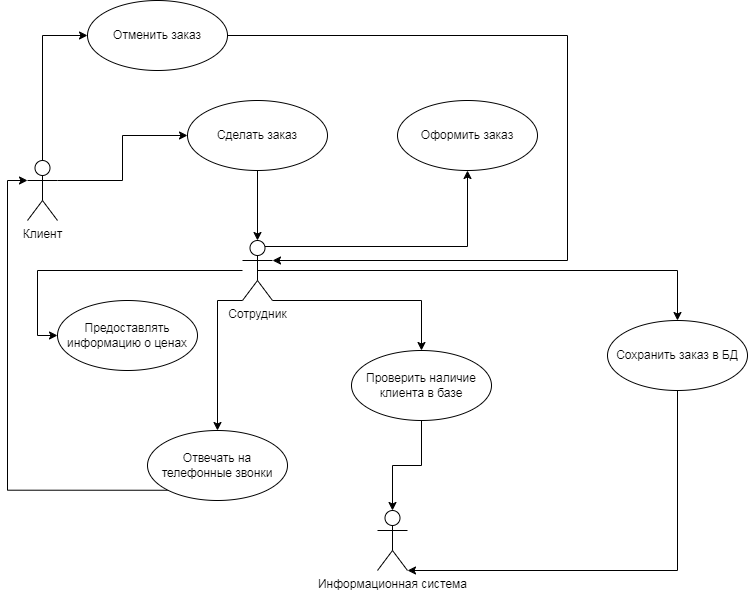

The diagram above was exported from draw.io. Its source (the exported page's mxGraphModel, read from the mxfile embedded in the PNG):
<mxGraphModel dx="1689" dy="450" grid="1" gridSize="10" guides="1" tooltips="1" connect="1" arrows="1" fold="1" page="1" pageScale="1" pageWidth="827" pageHeight="1169" math="0" shadow="0">
  <root>
    <mxCell id="0" />
    <mxCell id="1" parent="0" />
    <mxCell id="I-Q8zPhyg8yBQ522F7YW-45" style="edgeStyle=orthogonalEdgeStyle;rounded=0;orthogonalLoop=1;jettySize=auto;html=1;entryX=0;entryY=0.5;entryDx=0;entryDy=0;" edge="1" parent="1" source="I-Q8zPhyg8yBQ522F7YW-5" target="I-Q8zPhyg8yBQ522F7YW-9">
      <mxGeometry relative="1" as="geometry" />
    </mxCell>
    <mxCell id="I-Q8zPhyg8yBQ522F7YW-50" style="edgeStyle=orthogonalEdgeStyle;rounded=0;orthogonalLoop=1;jettySize=auto;html=1;exitX=0;exitY=1;exitDx=0;exitDy=0;exitPerimeter=0;entryX=0.5;entryY=0;entryDx=0;entryDy=0;" edge="1" parent="1" source="I-Q8zPhyg8yBQ522F7YW-5" target="I-Q8zPhyg8yBQ522F7YW-8">
      <mxGeometry relative="1" as="geometry">
        <Array as="points">
          <mxPoint x="210" y="320" />
        </Array>
      </mxGeometry>
    </mxCell>
    <mxCell id="I-Q8zPhyg8yBQ522F7YW-55" style="edgeStyle=orthogonalEdgeStyle;rounded=0;orthogonalLoop=1;jettySize=auto;html=1;exitX=0.5;exitY=0.5;exitDx=0;exitDy=0;exitPerimeter=0;" edge="1" parent="1" source="I-Q8zPhyg8yBQ522F7YW-5" target="I-Q8zPhyg8yBQ522F7YW-14">
      <mxGeometry relative="1" as="geometry" />
    </mxCell>
    <mxCell id="I-Q8zPhyg8yBQ522F7YW-56" style="edgeStyle=orthogonalEdgeStyle;rounded=0;orthogonalLoop=1;jettySize=auto;html=1;exitX=1;exitY=1;exitDx=0;exitDy=0;exitPerimeter=0;entryX=0.5;entryY=0;entryDx=0;entryDy=0;" edge="1" parent="1" source="I-Q8zPhyg8yBQ522F7YW-5" target="I-Q8zPhyg8yBQ522F7YW-13">
      <mxGeometry relative="1" as="geometry">
        <Array as="points">
          <mxPoint x="414" y="320" />
        </Array>
      </mxGeometry>
    </mxCell>
    <mxCell id="I-Q8zPhyg8yBQ522F7YW-58" style="edgeStyle=orthogonalEdgeStyle;rounded=0;orthogonalLoop=1;jettySize=auto;html=1;exitX=0.75;exitY=0.1;exitDx=0;exitDy=0;exitPerimeter=0;entryX=0.5;entryY=1;entryDx=0;entryDy=0;" edge="1" parent="1" source="I-Q8zPhyg8yBQ522F7YW-5" target="I-Q8zPhyg8yBQ522F7YW-10">
      <mxGeometry relative="1" as="geometry" />
    </mxCell>
    <mxCell id="I-Q8zPhyg8yBQ522F7YW-5" value="&lt;font style=&quot;vertical-align: inherit;&quot;&gt;&lt;font style=&quot;vertical-align: inherit;&quot;&gt;Сотрудник&lt;/font&gt;&lt;/font&gt;" style="shape=umlActor;verticalLabelPosition=bottom;verticalAlign=top;html=1;" vertex="1" parent="1">
      <mxGeometry x="235" y="260" width="30" height="60" as="geometry" />
    </mxCell>
    <mxCell id="I-Q8zPhyg8yBQ522F7YW-24" value="" style="edgeStyle=orthogonalEdgeStyle;rounded=0;orthogonalLoop=1;jettySize=auto;html=1;exitX=1;exitY=0.3333333333333333;exitDx=0;exitDy=0;exitPerimeter=0;" edge="1" parent="1" source="I-Q8zPhyg8yBQ522F7YW-6" target="I-Q8zPhyg8yBQ522F7YW-11">
      <mxGeometry relative="1" as="geometry" />
    </mxCell>
    <mxCell id="I-Q8zPhyg8yBQ522F7YW-48" style="edgeStyle=orthogonalEdgeStyle;rounded=0;orthogonalLoop=1;jettySize=auto;html=1;exitX=0.5;exitY=0;exitDx=0;exitDy=0;exitPerimeter=0;entryX=0;entryY=0.5;entryDx=0;entryDy=0;" edge="1" parent="1" source="I-Q8zPhyg8yBQ522F7YW-6" target="I-Q8zPhyg8yBQ522F7YW-12">
      <mxGeometry relative="1" as="geometry" />
    </mxCell>
    <mxCell id="I-Q8zPhyg8yBQ522F7YW-6" value="&lt;font style=&quot;vertical-align: inherit;&quot;&gt;&lt;font style=&quot;vertical-align: inherit;&quot;&gt;Клиент&lt;/font&gt;&lt;/font&gt;" style="shape=umlActor;verticalLabelPosition=bottom;verticalAlign=top;html=1;" vertex="1" parent="1">
      <mxGeometry x="20" y="180" width="30" height="60" as="geometry" />
    </mxCell>
    <mxCell id="I-Q8zPhyg8yBQ522F7YW-7" value="&lt;font style=&quot;vertical-align: inherit;&quot;&gt;&lt;font style=&quot;vertical-align: inherit;&quot;&gt;Информационная система&lt;/font&gt;&lt;/font&gt;" style="shape=umlActor;verticalLabelPosition=bottom;verticalAlign=top;html=1;" vertex="1" parent="1">
      <mxGeometry x="370" y="530" width="30" height="60" as="geometry" />
    </mxCell>
    <mxCell id="I-Q8zPhyg8yBQ522F7YW-51" style="edgeStyle=orthogonalEdgeStyle;rounded=0;orthogonalLoop=1;jettySize=auto;html=1;exitX=0;exitY=1;exitDx=0;exitDy=0;entryX=0;entryY=0.3333333333333333;entryDx=0;entryDy=0;entryPerimeter=0;" edge="1" parent="1" source="I-Q8zPhyg8yBQ522F7YW-8" target="I-Q8zPhyg8yBQ522F7YW-6">
      <mxGeometry relative="1" as="geometry" />
    </mxCell>
    <mxCell id="I-Q8zPhyg8yBQ522F7YW-8" value="&lt;font style=&quot;vertical-align: inherit;&quot;&gt;&lt;font style=&quot;vertical-align: inherit;&quot;&gt;Отвечать на телефонные звонки&lt;/font&gt;&lt;/font&gt;" style="ellipse;whiteSpace=wrap;html=1;" vertex="1" parent="1">
      <mxGeometry x="140" y="450" width="140" height="70" as="geometry" />
    </mxCell>
    <mxCell id="I-Q8zPhyg8yBQ522F7YW-9" value="&lt;font style=&quot;vertical-align: inherit;&quot;&gt;&lt;font style=&quot;vertical-align: inherit;&quot;&gt;Предоставлять информацию о ценах&lt;/font&gt;&lt;/font&gt;" style="ellipse;whiteSpace=wrap;html=1;" vertex="1" parent="1">
      <mxGeometry x="50" y="320" width="140" height="70" as="geometry" />
    </mxCell>
    <mxCell id="I-Q8zPhyg8yBQ522F7YW-10" value="&lt;font style=&quot;vertical-align: inherit;&quot;&gt;&lt;font style=&quot;vertical-align: inherit;&quot;&gt;&lt;font style=&quot;vertical-align: inherit;&quot;&gt;&lt;font style=&quot;vertical-align: inherit;&quot;&gt;Оформить заказ&lt;/font&gt;&lt;/font&gt;&lt;/font&gt;&lt;/font&gt;" style="ellipse;whiteSpace=wrap;html=1;" vertex="1" parent="1">
      <mxGeometry x="390" y="120" width="140" height="70" as="geometry" />
    </mxCell>
    <mxCell id="I-Q8zPhyg8yBQ522F7YW-49" style="edgeStyle=orthogonalEdgeStyle;rounded=0;orthogonalLoop=1;jettySize=auto;html=1;exitX=0.5;exitY=1;exitDx=0;exitDy=0;entryX=0.5;entryY=0;entryDx=0;entryDy=0;entryPerimeter=0;" edge="1" parent="1" source="I-Q8zPhyg8yBQ522F7YW-11" target="I-Q8zPhyg8yBQ522F7YW-5">
      <mxGeometry relative="1" as="geometry" />
    </mxCell>
    <mxCell id="I-Q8zPhyg8yBQ522F7YW-11" value="&lt;font style=&quot;vertical-align: inherit;&quot;&gt;&lt;font style=&quot;vertical-align: inherit;&quot;&gt;&lt;font style=&quot;vertical-align: inherit;&quot;&gt;&lt;font style=&quot;vertical-align: inherit;&quot;&gt;Сделать заказ&lt;/font&gt;&lt;/font&gt;&lt;/font&gt;&lt;/font&gt;" style="ellipse;whiteSpace=wrap;html=1;" vertex="1" parent="1">
      <mxGeometry x="180" y="120" width="140" height="70" as="geometry" />
    </mxCell>
    <mxCell id="I-Q8zPhyg8yBQ522F7YW-52" style="edgeStyle=orthogonalEdgeStyle;rounded=0;orthogonalLoop=1;jettySize=auto;html=1;entryX=1;entryY=0.3333333333333333;entryDx=0;entryDy=0;entryPerimeter=0;" edge="1" parent="1" source="I-Q8zPhyg8yBQ522F7YW-12" target="I-Q8zPhyg8yBQ522F7YW-5">
      <mxGeometry relative="1" as="geometry">
        <Array as="points">
          <mxPoint x="560" y="55" />
          <mxPoint x="560" y="280" />
        </Array>
      </mxGeometry>
    </mxCell>
    <mxCell id="I-Q8zPhyg8yBQ522F7YW-12" value="&lt;font style=&quot;vertical-align: inherit;&quot;&gt;&lt;font style=&quot;vertical-align: inherit;&quot;&gt;Отменить заказ&lt;/font&gt;&lt;/font&gt;" style="ellipse;whiteSpace=wrap;html=1;" vertex="1" parent="1">
      <mxGeometry x="80" y="20" width="140" height="70" as="geometry" />
    </mxCell>
    <mxCell id="I-Q8zPhyg8yBQ522F7YW-57" style="edgeStyle=orthogonalEdgeStyle;rounded=0;orthogonalLoop=1;jettySize=auto;html=1;exitX=0.5;exitY=1;exitDx=0;exitDy=0;entryX=0.5;entryY=0;entryDx=0;entryDy=0;entryPerimeter=0;" edge="1" parent="1" source="I-Q8zPhyg8yBQ522F7YW-13" target="I-Q8zPhyg8yBQ522F7YW-7">
      <mxGeometry relative="1" as="geometry" />
    </mxCell>
    <mxCell id="I-Q8zPhyg8yBQ522F7YW-13" value="&lt;font style=&quot;vertical-align: inherit;&quot;&gt;&lt;font style=&quot;vertical-align: inherit;&quot;&gt;Проверить наличие клиента в базе&lt;/font&gt;&lt;/font&gt;" style="ellipse;whiteSpace=wrap;html=1;" vertex="1" parent="1">
      <mxGeometry x="344" y="370" width="140" height="70" as="geometry" />
    </mxCell>
    <mxCell id="I-Q8zPhyg8yBQ522F7YW-54" style="edgeStyle=orthogonalEdgeStyle;rounded=0;orthogonalLoop=1;jettySize=auto;html=1;exitX=0.5;exitY=1;exitDx=0;exitDy=0;entryX=1;entryY=1;entryDx=0;entryDy=0;entryPerimeter=0;" edge="1" parent="1" source="I-Q8zPhyg8yBQ522F7YW-14" target="I-Q8zPhyg8yBQ522F7YW-7">
      <mxGeometry relative="1" as="geometry">
        <Array as="points">
          <mxPoint x="670" y="590" />
        </Array>
      </mxGeometry>
    </mxCell>
    <mxCell id="I-Q8zPhyg8yBQ522F7YW-14" value="&lt;font style=&quot;vertical-align: inherit;&quot;&gt;&lt;font style=&quot;vertical-align: inherit;&quot;&gt;Сохранить заказ в БД&lt;/font&gt;&lt;/font&gt;" style="ellipse;whiteSpace=wrap;html=1;" vertex="1" parent="1">
      <mxGeometry x="600" y="340" width="140" height="70" as="geometry" />
    </mxCell>
  </root>
</mxGraphModel>